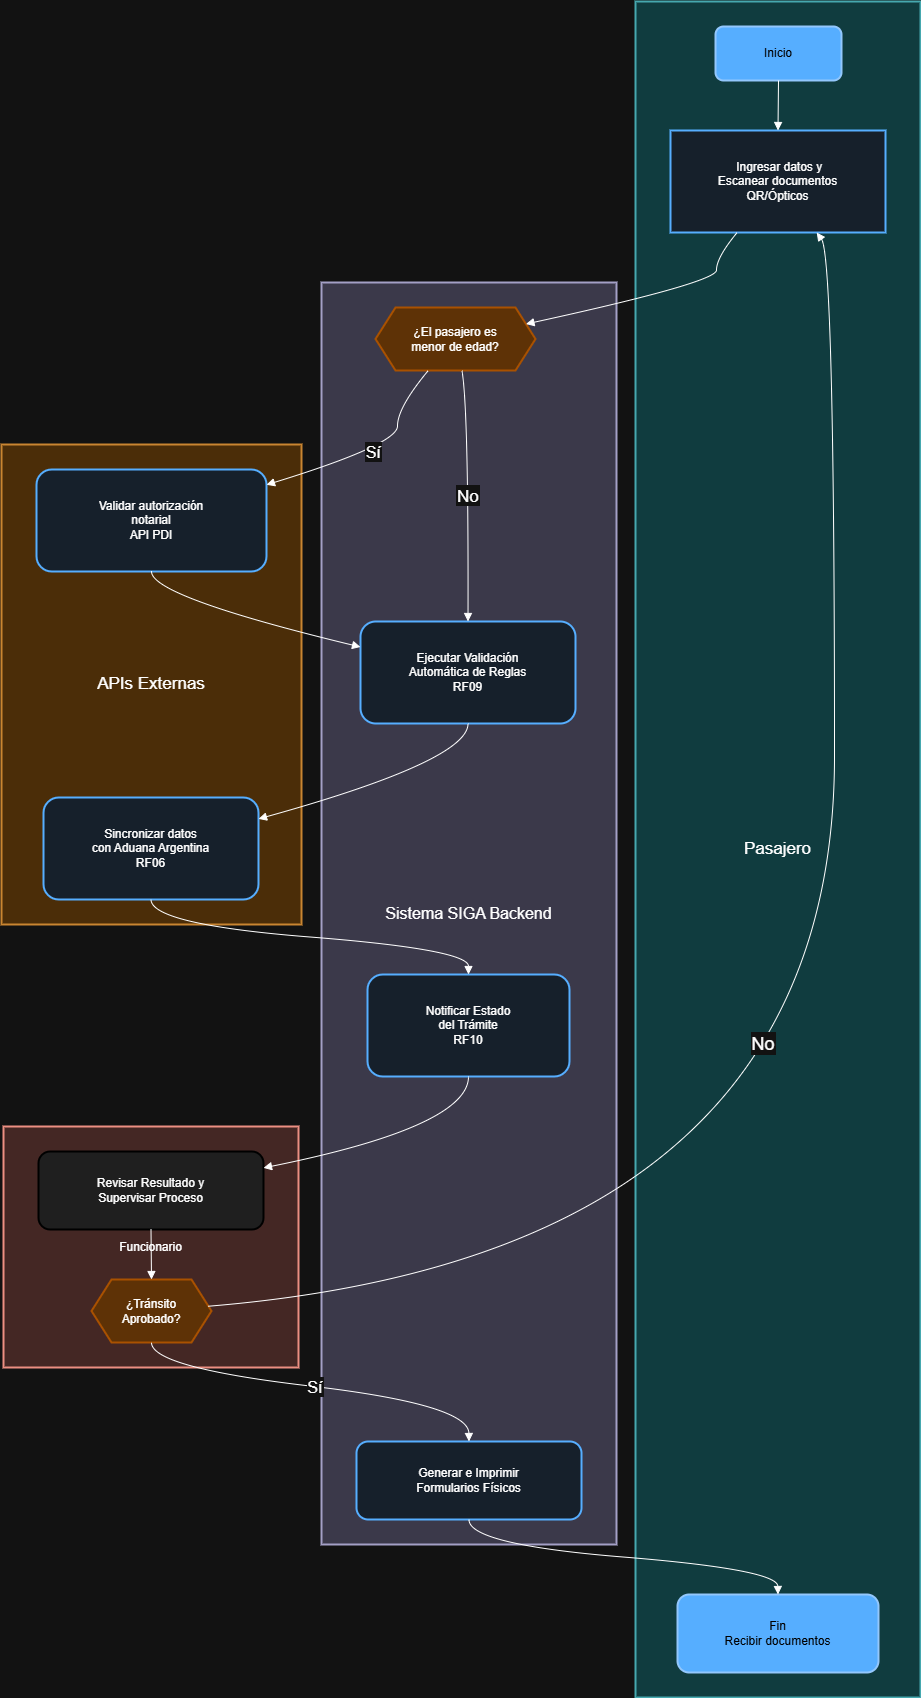

The diagram above was exported from draw.io. Its source (the exported page's mxGraphModel, read from the mxfile embedded in the PNG):
<mxGraphModel dx="2150" dy="1183" grid="1" gridSize="10" guides="1" tooltips="1" connect="1" arrows="1" fold="1" page="1" pageScale="1" pageWidth="827" pageHeight="1169" math="0" shadow="0">
  <root>
    <mxCell id="0" />
    <mxCell id="1" parent="0" />
    <mxCell id="2" parent="1" style="whiteSpace=wrap;strokeWidth=2;fillColor=#fad9d5;strokeColor=#ae4132;" value="Funcionario" vertex="1">
      <mxGeometry height="241" width="295" x="10" y="1133" as="geometry" />
    </mxCell>
    <mxCell id="3" parent="1" style="whiteSpace=wrap;strokeWidth=2;fillColor=#fad7ac;strokeColor=#b46504;fontSize=17;" value="APIs Externas" vertex="1">
      <mxGeometry height="480" width="300" x="8" y="451" as="geometry" />
    </mxCell>
    <mxCell id="4" parent="1" style="whiteSpace=wrap;strokeWidth=2;fillColor=#d0cee2;strokeColor=#56517e;fontSize=16;" value="Sistema SIGA Backend" vertex="1">
      <mxGeometry height="1262" width="295" x="328" y="289" as="geometry" />
    </mxCell>
    <mxCell id="5" parent="1" style="whiteSpace=wrap;strokeWidth=2;fillColor=#b0e3e6;strokeColor=#0e8088;fontSize=17;labelBorderColor=none;labelBackgroundColor=none;" value="Pasajero" vertex="1">
      <mxGeometry height="1696" width="285" x="642" y="8" as="geometry" />
    </mxCell>
    <mxCell id="6" parent="1" style="whiteSpace=wrap;strokeWidth=2;fillColor=#0066cc;strokeColor=#003d7a;fontColor=#fff;rounded=1;" value="Inicio" vertex="1">
      <mxGeometry height="54" width="126" x="722" y="33" as="geometry" />
    </mxCell>
    <mxCell id="7" parent="1" style="whiteSpace=wrap;strokeWidth=2;fillColor=#e6f2ff;strokeColor=#0066cc;fontColor=default;" value=" Ingresar datos y&#10;Escanear documentos&#10;QR/Ópticos" vertex="1">
      <mxGeometry height="102" width="215" x="677" y="137" as="geometry" />
    </mxCell>
    <mxCell id="8" parent="1" style="whiteSpace=wrap;strokeWidth=2;fillColor=#0066cc;strokeColor=#003d7a;fontColor=#fff;rounded=1;" value="Fin&#10;Recibir documentos" vertex="1">
      <mxGeometry height="78" width="201" x="684" y="1601" as="geometry" />
    </mxCell>
    <mxCell id="9" parent="1" style="shape=hexagon;perimeter=hexagonPerimeter2;fixedSize=1;strokeWidth=2;whiteSpace=wrap;fillColor=#ffcc99;strokeColor=#ff9933;fontColor=default;" value="¿El pasajero es&#10;menor de edad?" vertex="1">
      <mxGeometry height="63" width="160" x="382" y="314" as="geometry" />
    </mxCell>
    <mxCell id="10" parent="1" style="whiteSpace=wrap;strokeWidth=2;fillColor=#e6f2ff;strokeColor=#0066cc;fontColor=default;rounded=1;" value="Ejecutar Validación&#10;Automática de Reglas&#10;RF09" vertex="1">
      <mxGeometry height="102" width="215" x="367" y="628" as="geometry" />
    </mxCell>
    <mxCell id="11" parent="1" style="whiteSpace=wrap;strokeWidth=2;fillColor=#e6f2ff;strokeColor=#0066cc;fontColor=default;rounded=1;" value="Notificar Estado&#10;del Trámite&#10;RF10" vertex="1">
      <mxGeometry height="102" width="202" x="374" y="981" as="geometry" />
    </mxCell>
    <mxCell id="12" parent="1" style="whiteSpace=wrap;strokeWidth=2;fillColor=#e6f2ff;strokeColor=#0066cc;fontColor=default;rounded=1;" value="Generar e Imprimir&#10;Formularios Físicos" vertex="1">
      <mxGeometry height="78" width="225" x="363" y="1448" as="geometry" />
    </mxCell>
    <mxCell id="13" parent="1" style="whiteSpace=wrap;strokeWidth=2;fillColor=#e6f2ff;strokeColor=#0066cc;fontColor=default;rounded=1;" value="Validar autorización&#10;notarial&#10;API PDI" vertex="1">
      <mxGeometry height="102" width="230" x="43" y="476" as="geometry" />
    </mxCell>
    <mxCell id="14" parent="1" style="whiteSpace=wrap;strokeWidth=2;fillColor=#e6f2ff;strokeColor=#0066cc;fontColor=default;rounded=1;" value="Sincronizar datos&#10;con Aduana Argentina&#10;RF06" vertex="1">
      <mxGeometry height="102" width="215" x="50" y="804" as="geometry" />
    </mxCell>
    <mxCell id="15" parent="1" style="whiteSpace=wrap;strokeWidth=2;fillColor=#f0f0f0;strokeColor=#666;fontColor=default;rounded=1;glass=0;" value="Revisar Resultado y&#10;Supervisar Proceso" vertex="1">
      <mxGeometry height="78" width="225" x="45" y="1158" as="geometry" />
    </mxCell>
    <mxCell id="16" parent="1" style="shape=hexagon;perimeter=hexagonPerimeter2;fixedSize=1;strokeWidth=2;whiteSpace=wrap;fillColor=#ffcc99;strokeColor=#ff9933;fontColor=default;" value="¿Tránsito&#10;Aprobado?" vertex="1">
      <mxGeometry height="63" width="120" x="98" y="1286" as="geometry" />
    </mxCell>
    <mxCell id="17" edge="1" parent="1" source="6" style="curved=1;startArrow=none;endArrow=block;exitX=0.5;exitY=1;entryX=0.5;entryY=0;" target="7" value="">
      <mxGeometry relative="1" as="geometry">
        <Array as="points" />
      </mxGeometry>
    </mxCell>
    <mxCell id="18" edge="1" parent="1" source="7" style="curved=1;startArrow=none;endArrow=block;exitX=0.31;exitY=1;entryX=1;entryY=0.23;" target="9" value="">
      <mxGeometry relative="1" as="geometry">
        <Array as="points">
          <mxPoint x="723" y="264" />
          <mxPoint x="723" y="289" />
        </Array>
      </mxGeometry>
    </mxCell>
    <mxCell id="19" edge="1" parent="1" source="9" style="curved=1;startArrow=none;endArrow=block;exitX=0.33;exitY=1;entryX=1;entryY=0.15;fontSize=16;" target="13" value="Sí">
      <mxGeometry relative="1" as="geometry">
        <Array as="points">
          <mxPoint x="404" y="414" />
          <mxPoint x="404" y="451" />
        </Array>
      </mxGeometry>
    </mxCell>
    <mxCell id="20" edge="1" parent="1" source="13" style="curved=1;startArrow=none;endArrow=block;exitX=0.5;exitY=1;entryX=0;entryY=0.25;" target="10" value="">
      <mxGeometry relative="1" as="geometry">
        <Array as="points">
          <mxPoint x="158" y="603" />
        </Array>
      </mxGeometry>
    </mxCell>
    <mxCell id="21" edge="1" parent="1" source="9" style="curved=1;startArrow=none;endArrow=block;exitX=0.54;exitY=1;entryX=0.5;entryY=0;fontSize=17;" target="10" value="No">
      <mxGeometry relative="1" as="geometry">
        <Array as="points">
          <mxPoint x="475" y="414" />
        </Array>
      </mxGeometry>
    </mxCell>
    <mxCell id="22" edge="1" parent="1" source="10" style="curved=1;startArrow=none;endArrow=block;exitX=0.5;exitY=1;entryX=1;entryY=0.21;" target="14" value="">
      <mxGeometry relative="1" as="geometry">
        <Array as="points">
          <mxPoint x="475" y="767" />
        </Array>
      </mxGeometry>
    </mxCell>
    <mxCell id="23" edge="1" parent="1" source="14" style="curved=1;startArrow=none;endArrow=block;exitX=0.5;exitY=1;entryX=0.5;entryY=0;" target="11" value="">
      <mxGeometry relative="1" as="geometry">
        <Array as="points">
          <mxPoint x="158" y="931" />
          <mxPoint x="475" y="956" />
        </Array>
      </mxGeometry>
    </mxCell>
    <mxCell id="24" edge="1" parent="1" source="11" style="curved=1;startArrow=none;endArrow=block;exitX=0.5;exitY=1;entryX=1;entryY=0.21;" target="15" value="">
      <mxGeometry relative="1" as="geometry">
        <Array as="points">
          <mxPoint x="475" y="1133" />
        </Array>
      </mxGeometry>
    </mxCell>
    <mxCell id="25" edge="1" parent="1" source="15" style="curved=1;startArrow=none;endArrow=block;exitX=0.5;exitY=1;entryX=0.5;entryY=0;" target="16" value="">
      <mxGeometry relative="1" as="geometry">
        <Array as="points" />
      </mxGeometry>
    </mxCell>
    <mxCell id="26" edge="1" parent="1" source="16" style="curved=1;startArrow=none;endArrow=block;exitX=1;exitY=0.42;entryX=0.68;entryY=1;fontSize=18;" target="7" value="No">
      <mxGeometry relative="1" x="0.0136" y="71" as="geometry">
        <mxPoint as="offset" />
        <Array as="points">
          <mxPoint x="841" y="1261" />
          <mxPoint x="841" y="264" />
        </Array>
      </mxGeometry>
    </mxCell>
    <mxCell id="27" edge="1" parent="1" source="16" style="curved=1;startArrow=none;endArrow=block;exitX=0.5;exitY=1;entryX=0.5;entryY=0;fontSize=16;" target="12" value="Sí">
      <mxGeometry relative="1" as="geometry">
        <Array as="points">
          <mxPoint x="158" y="1374" />
          <mxPoint x="475" y="1411" />
        </Array>
      </mxGeometry>
    </mxCell>
    <mxCell id="28" edge="1" parent="1" source="12" style="curved=1;startArrow=none;endArrow=block;exitX=0.5;exitY=1;entryX=0.5;entryY=0;" target="8" value="">
      <mxGeometry relative="1" as="geometry">
        <Array as="points">
          <mxPoint x="475" y="1551" />
          <mxPoint x="784" y="1576" />
        </Array>
      </mxGeometry>
    </mxCell>
  </root>
</mxGraphModel>